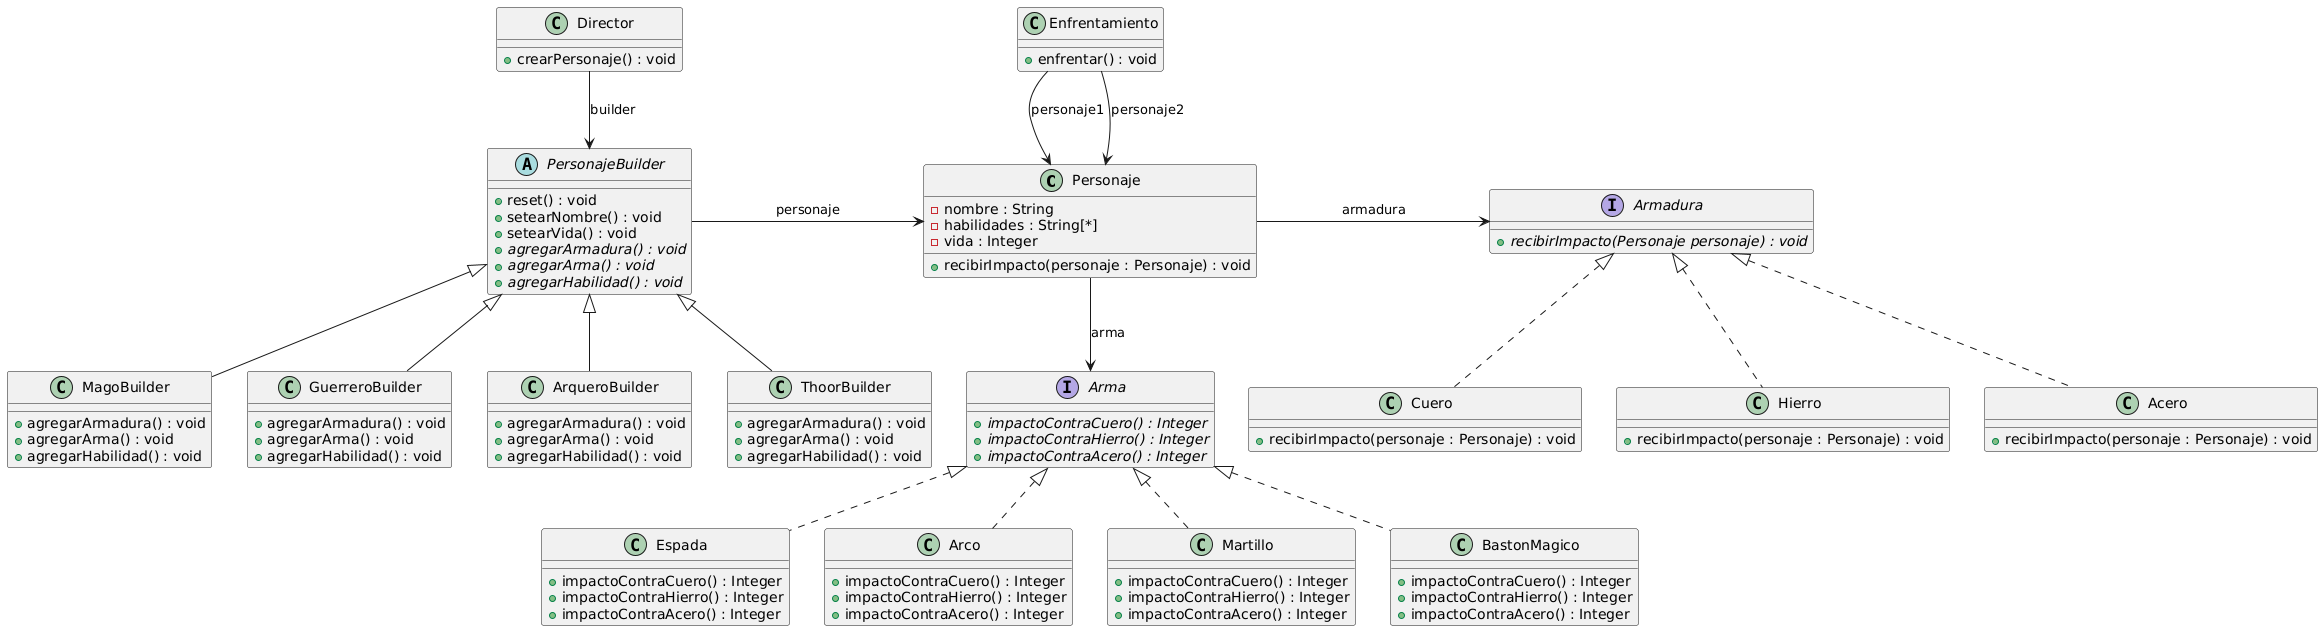

The diagram above was rendered by PlantUML. Its source (embedded in the PNG):
@startuml
class Personaje {
- nombre : String
- habilidades : String[*]
- vida : Integer
+ recibirImpacto(personaje : Personaje) : void
}
interface Arma{
+impactoContraCuero() : Integer {abstract}
+impactoContraHierro() : Integer {abstract}
+impactoContraAcero() : Integer {abstract}
}
class Espada{
+impactoContraCuero() : Integer 
+impactoContraHierro() : Integer
+impactoContraAcero() : Integer 
}
class Arco{
+impactoContraCuero() : Integer 
+impactoContraHierro() : Integer
+impactoContraAcero() : Integer 
}
class Martillo{
+impactoContraCuero() : Integer 
+impactoContraHierro() : Integer
+impactoContraAcero() : Integer 
}
class BastonMagico{
+impactoContraCuero() : Integer 
+impactoContraHierro() : Integer
+impactoContraAcero() : Integer 
}
interface Armadura{
+recibirImpacto(Personaje personaje) : void {abstract}
}
class Cuero{
+recibirImpacto(personaje : Personaje) : void
}
class Hierro{
+recibirImpacto(personaje : Personaje) : void
}
class Acero{
+recibirImpacto(personaje : Personaje) : void
}
class Director{
+crearPersonaje() : void
}
abstract class PersonajeBuilder{
+reset() : void
+setearNombre() : void 
+setearVida() : void
+agregarArmadura() : void {abstract}
+agregarArma() : void {abstract}
+agregarHabilidad() : void {abstract}
}
class MagoBuilder{
+agregarArmadura() : void
+agregarArma() : void
+agregarHabilidad() : void
}
class GuerreroBuilder{
+agregarArmadura() : void
+agregarArma() : void
+agregarHabilidad() : void
}
class ArqueroBuilder{
+agregarArmadura() : void
+agregarArma() : void
+agregarHabilidad() : void
}
class ThoorBuilder{
+agregarArmadura() : void
+agregarArma() : void
+agregarHabilidad() : void
}
class Enfrentamiento{
+ enfrentar() : void
}

Director --> PersonajeBuilder : builder
PersonajeBuilder <|-- MagoBuilder
PersonajeBuilder <|-- GuerreroBuilder
PersonajeBuilder <|-- ArqueroBuilder
PersonajeBuilder <|-- ThoorBuilder
PersonajeBuilder -> Personaje: personaje
Enfrentamiento --> Personaje : personaje1
Enfrentamiento --> Personaje : personaje2
Personaje --> Arma : arma
Personaje -> Armadura : armadura
Armadura <|.. Cuero
Armadura <|.. Hierro
Armadura <|.. Acero
Arma <|.. Espada
Arma <|.. Arco
Arma <|.. BastonMagico
Arma <|.. Martillo
@enduml